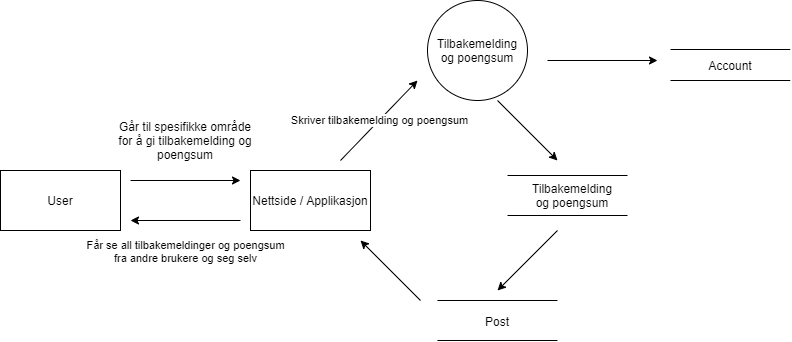

The diagram above was exported from draw.io. Its source (the exported page's mxGraphModel, read from the mxfile embedded in the PNG):
<mxGraphModel dx="1341" dy="580" grid="1" gridSize="10" guides="1" tooltips="1" connect="1" arrows="1" fold="1" page="1" pageScale="1" pageWidth="827" pageHeight="1169" math="0" shadow="0">
  <root>
    <mxCell id="0" />
    <mxCell id="1" parent="0" />
    <mxCell id="Zt_8wCvYYztO-CrOii1v-4" value="User" style="rounded=0;whiteSpace=wrap;html=1;" vertex="1" parent="1">
      <mxGeometry x="10" y="310" width="120" height="60" as="geometry" />
    </mxCell>
    <mxCell id="Zt_8wCvYYztO-CrOii1v-5" value="" style="endArrow=none;html=1;" edge="1" parent="1">
      <mxGeometry width="50" height="50" relative="1" as="geometry">
        <mxPoint x="517" y="355" as="sourcePoint" />
        <mxPoint x="637" y="355" as="targetPoint" />
      </mxGeometry>
    </mxCell>
    <mxCell id="Zt_8wCvYYztO-CrOii1v-6" value="" style="endArrow=none;html=1;" edge="1" parent="1">
      <mxGeometry width="50" height="50" relative="1" as="geometry">
        <mxPoint x="517" y="315" as="sourcePoint" />
        <mxPoint x="637" y="315" as="targetPoint" />
      </mxGeometry>
    </mxCell>
    <mxCell id="Zt_8wCvYYztO-CrOii1v-8" value="" style="ellipse;whiteSpace=wrap;html=1;aspect=fixed;" vertex="1" parent="1">
      <mxGeometry x="437" y="140" width="100" height="100" as="geometry" />
    </mxCell>
    <mxCell id="Zt_8wCvYYztO-CrOii1v-9" value="Tilbakemelding og poengsum" style="text;html=1;strokeColor=none;fillColor=none;align=center;verticalAlign=middle;whiteSpace=wrap;rounded=0;" vertex="1" parent="1">
      <mxGeometry x="537" y="315" width="90" height="40" as="geometry" />
    </mxCell>
    <mxCell id="Zt_8wCvYYztO-CrOii1v-10" value="" style="endArrow=none;html=1;" edge="1" parent="1">
      <mxGeometry width="50" height="50" relative="1" as="geometry">
        <mxPoint x="447" y="480" as="sourcePoint" />
        <mxPoint x="567" y="480" as="targetPoint" />
      </mxGeometry>
    </mxCell>
    <mxCell id="Zt_8wCvYYztO-CrOii1v-11" value="" style="endArrow=none;html=1;" edge="1" parent="1">
      <mxGeometry width="50" height="50" relative="1" as="geometry">
        <mxPoint x="447" y="440" as="sourcePoint" />
        <mxPoint x="567" y="440" as="targetPoint" />
      </mxGeometry>
    </mxCell>
    <mxCell id="Zt_8wCvYYztO-CrOii1v-12" value="Post" style="text;html=1;strokeColor=none;fillColor=none;align=center;verticalAlign=middle;whiteSpace=wrap;rounded=0;" vertex="1" parent="1">
      <mxGeometry x="462" y="441" width="90" height="40" as="geometry" />
    </mxCell>
    <mxCell id="Zt_8wCvYYztO-CrOii1v-13" value="" style="endArrow=classic;html=1;" edge="1" parent="1">
      <mxGeometry relative="1" as="geometry">
        <mxPoint x="350" y="300" as="sourcePoint" />
        <mxPoint x="427" y="220" as="targetPoint" />
      </mxGeometry>
    </mxCell>
    <mxCell id="Zt_8wCvYYztO-CrOii1v-14" value="Skriver tilbakemelding og poengsum" style="edgeLabel;resizable=0;html=1;align=center;verticalAlign=middle;" connectable="0" vertex="1" parent="Zt_8wCvYYztO-CrOii1v-13">
      <mxGeometry relative="1" as="geometry" />
    </mxCell>
    <mxCell id="Zt_8wCvYYztO-CrOii1v-15" value="" style="endArrow=classic;html=1;" edge="1" parent="1">
      <mxGeometry relative="1" as="geometry">
        <mxPoint x="507" y="240" as="sourcePoint" />
        <mxPoint x="567" y="300" as="targetPoint" />
      </mxGeometry>
    </mxCell>
    <mxCell id="Zt_8wCvYYztO-CrOii1v-19" value="Tilbakemelding og poengsum" style="text;html=1;strokeColor=none;fillColor=none;align=center;verticalAlign=middle;whiteSpace=wrap;rounded=0;" vertex="1" parent="1">
      <mxGeometry x="467" y="180" width="40" height="20" as="geometry" />
    </mxCell>
    <mxCell id="Zt_8wCvYYztO-CrOii1v-20" value="" style="endArrow=classic;html=1;" edge="1" parent="1">
      <mxGeometry relative="1" as="geometry">
        <mxPoint x="250" y="360" as="sourcePoint" />
        <mxPoint x="140" y="360" as="targetPoint" />
      </mxGeometry>
    </mxCell>
    <mxCell id="Zt_8wCvYYztO-CrOii1v-21" value="Får se all tilbakemeldinger og poengsum&lt;br&gt;fra andre brukere og seg selv" style="edgeLabel;resizable=0;html=1;align=center;verticalAlign=middle;" connectable="0" vertex="1" parent="Zt_8wCvYYztO-CrOii1v-20">
      <mxGeometry relative="1" as="geometry">
        <mxPoint x="-0.14" y="30" as="offset" />
      </mxGeometry>
    </mxCell>
    <mxCell id="Zt_8wCvYYztO-CrOii1v-23" value="" style="endArrow=classic;html=1;" edge="1" parent="1">
      <mxGeometry width="50" height="50" relative="1" as="geometry">
        <mxPoint x="557" y="200" as="sourcePoint" />
        <mxPoint x="667" y="200" as="targetPoint" />
      </mxGeometry>
    </mxCell>
    <mxCell id="Zt_8wCvYYztO-CrOii1v-24" value="" style="endArrow=none;html=1;" edge="1" parent="1">
      <mxGeometry width="50" height="50" relative="1" as="geometry">
        <mxPoint x="680" y="189" as="sourcePoint" />
        <mxPoint x="799.74" y="189" as="targetPoint" />
      </mxGeometry>
    </mxCell>
    <mxCell id="Zt_8wCvYYztO-CrOii1v-25" value="" style="endArrow=none;html=1;" edge="1" parent="1">
      <mxGeometry width="50" height="50" relative="1" as="geometry">
        <mxPoint x="680" y="220" as="sourcePoint" />
        <mxPoint x="799.74" y="220" as="targetPoint" />
      </mxGeometry>
    </mxCell>
    <mxCell id="Zt_8wCvYYztO-CrOii1v-26" value="Account" style="text;html=1;strokeColor=none;fillColor=none;align=center;verticalAlign=middle;whiteSpace=wrap;rounded=0;" vertex="1" parent="1">
      <mxGeometry x="699.74" y="190" width="80" height="30" as="geometry" />
    </mxCell>
    <mxCell id="Zt_8wCvYYztO-CrOii1v-27" value="" style="endArrow=classic;html=1;" edge="1" parent="1">
      <mxGeometry width="50" height="50" relative="1" as="geometry">
        <mxPoint x="567" y="370" as="sourcePoint" />
        <mxPoint x="507" y="430" as="targetPoint" />
      </mxGeometry>
    </mxCell>
    <mxCell id="Zt_8wCvYYztO-CrOii1v-31" value="Nettside / Applikasjon" style="rounded=0;whiteSpace=wrap;html=1;" vertex="1" parent="1">
      <mxGeometry x="260" y="310" width="120" height="60" as="geometry" />
    </mxCell>
    <mxCell id="Zt_8wCvYYztO-CrOii1v-32" value="" style="endArrow=classic;html=1;" edge="1" parent="1">
      <mxGeometry width="50" height="50" relative="1" as="geometry">
        <mxPoint x="430" y="440" as="sourcePoint" />
        <mxPoint x="370" y="380" as="targetPoint" />
      </mxGeometry>
    </mxCell>
    <mxCell id="Zt_8wCvYYztO-CrOii1v-33" value="" style="endArrow=classic;html=1;" edge="1" parent="1">
      <mxGeometry width="50" height="50" relative="1" as="geometry">
        <mxPoint x="140" y="320" as="sourcePoint" />
        <mxPoint x="250" y="320" as="targetPoint" />
      </mxGeometry>
    </mxCell>
    <mxCell id="Zt_8wCvYYztO-CrOii1v-34" value="Går til&amp;nbsp;spesifikke område for å gi tilbakemelding og poengsum" style="text;html=1;strokeColor=none;fillColor=none;align=center;verticalAlign=middle;whiteSpace=wrap;rounded=0;" vertex="1" parent="1">
      <mxGeometry x="120" y="260" width="150" height="40" as="geometry" />
    </mxCell>
  </root>
</mxGraphModel>